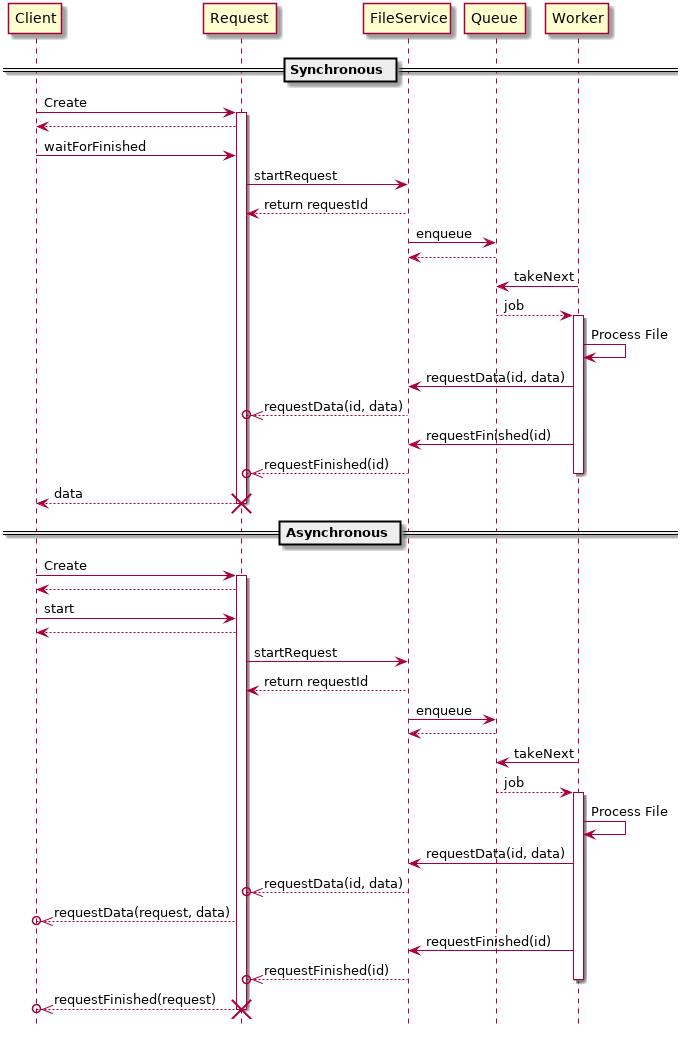

The diagram above was rendered by PlantUML. Its source (embedded in the PNG):
@startuml

hide footbox

== Synchronous ==

Client -> Request: Create
activate Request
Request --> Client

Client -> Request: waitForFinished

Request -> FileService: startRequest
FileService --> Request: return requestId

FileService -> Queue: enqueue
Queue --> FileService

Worker -> Queue: takeNext
Queue --> Worker: job

activate Worker
Worker -> Worker: Process File

Worker -> FileService: requestData(id, data)
FileService -->>o Request: requestData(id, data)

Worker -> FileService: requestFinished(id)
FileService -->>o Request: requestFinished(id)
deactivate Worker

Request --> Client: data
destroy Request

== Asynchronous ==

Client -> Request: Create
activate Request
Request --> Client

Client -> Request: start
Request --> Client

Request -> FileService: startRequest
FileService --> Request: return requestId

FileService -> Queue: enqueue
Queue --> FileService

Worker -> Queue: takeNext
Queue --> Worker: job

activate Worker
Worker -> Worker: Process File

Worker -> FileService: requestData(id, data)
FileService -->>o Request: requestData(id, data)
Request -->>o Client: requestData(request, data)

Worker -> FileService: requestFinished(id)
FileService -->>o Request: requestFinished(id)
deactivate Worker
Request -->>o Client: requestFinished(request)

destroy Request

@enduml